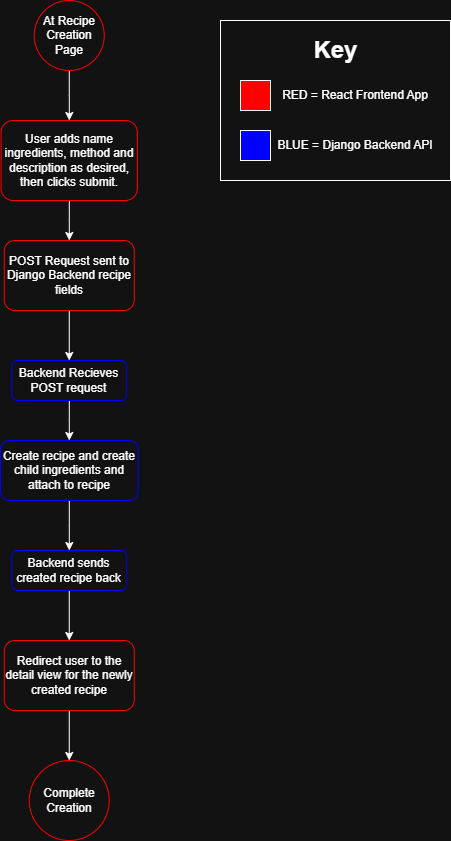

The diagram above was exported from draw.io. Its source (the exported page's mxGraphModel, read from the mxfile embedded in the PNG):
<mxGraphModel dx="2066" dy="1201" grid="1" gridSize="10" guides="1" tooltips="1" connect="1" arrows="1" fold="1" page="1" pageScale="1" pageWidth="827" pageHeight="1169" math="0" shadow="0">
  <root>
    <mxCell id="0" />
    <mxCell id="1" parent="0" />
    <mxCell id="7J_3t0eNlepobwzhPmr5-1" edge="1" parent="1" source="7J_3t0eNlepobwzhPmr5-2" style="edgeStyle=orthogonalEdgeStyle;rounded=0;orthogonalLoop=1;jettySize=auto;html=1;" target="7J_3t0eNlepobwzhPmr5-13" value="">
      <mxGeometry relative="1" as="geometry" />
    </mxCell>
    <mxCell id="7J_3t0eNlepobwzhPmr5-2" parent="1" style="rounded=1;whiteSpace=wrap;html=1;fontSize=12;glass=0;strokeWidth=1;shadow=0;strokeColor=#FF0000;" value="User adds name ingredients, method and description as desired, then clicks submit." vertex="1">
      <mxGeometry height="80" width="136.25" x="110.63" y="220" as="geometry" />
    </mxCell>
    <mxCell id="7J_3t0eNlepobwzhPmr5-3" edge="1" parent="1" source="7J_3t0eNlepobwzhPmr5-4" style="edgeStyle=orthogonalEdgeStyle;rounded=0;orthogonalLoop=1;jettySize=auto;html=1;" target="7J_3t0eNlepobwzhPmr5-2" value="">
      <mxGeometry relative="1" as="geometry" />
    </mxCell>
    <mxCell id="7J_3t0eNlepobwzhPmr5-4" parent="1" style="ellipse;whiteSpace=wrap;html=1;aspect=fixed;strokeColor=#FF0000;" value="At Recipe Creation Page" vertex="1">
      <mxGeometry height="70" width="70" x="143.75" y="100" as="geometry" />
    </mxCell>
    <mxCell id="7J_3t0eNlepobwzhPmr5-5" connectable="0" parent="1" style="group" value="" vertex="1">
      <mxGeometry height="160" width="230" x="330" y="120" as="geometry" />
    </mxCell>
    <mxCell id="7J_3t0eNlepobwzhPmr5-6" parent="7J_3t0eNlepobwzhPmr5-5" style="rounded=0;whiteSpace=wrap;html=1;" value="" vertex="1">
      <mxGeometry height="160" width="230" as="geometry" />
    </mxCell>
    <mxCell id="7J_3t0eNlepobwzhPmr5-7" parent="7J_3t0eNlepobwzhPmr5-5" style="whiteSpace=wrap;html=1;aspect=fixed;fillColor=#FF0000;" value="" vertex="1">
      <mxGeometry height="30" width="30" x="20" y="60" as="geometry" />
    </mxCell>
    <mxCell id="7J_3t0eNlepobwzhPmr5-8" parent="7J_3t0eNlepobwzhPmr5-5" style="text;html=1;whiteSpace=wrap;strokeColor=none;fillColor=none;align=center;verticalAlign=middle;rounded=0;autosize=1;resizable=0;" value="RED = React Frontend App" vertex="1">
      <mxGeometry height="30" width="170" x="50" y="60" as="geometry" />
    </mxCell>
    <mxCell id="7J_3t0eNlepobwzhPmr5-9" parent="7J_3t0eNlepobwzhPmr5-5" style="whiteSpace=wrap;html=1;aspect=fixed;fillColor=#0000FF;" value="" vertex="1">
      <mxGeometry height="30" width="30" x="20" y="110" as="geometry" />
    </mxCell>
    <mxCell id="7J_3t0eNlepobwzhPmr5-10" parent="7J_3t0eNlepobwzhPmr5-5" style="text;html=1;whiteSpace=wrap;strokeColor=none;fillColor=none;align=center;verticalAlign=middle;rounded=0;autosize=1;resizable=0;" value="BLUE = Django Backend API" vertex="1">
      <mxGeometry height="30" width="180" x="45" y="110" as="geometry" />
    </mxCell>
    <mxCell id="7J_3t0eNlepobwzhPmr5-11" parent="7J_3t0eNlepobwzhPmr5-5" style="text;strokeColor=none;fillColor=none;html=1;fontSize=24;fontStyle=1;verticalAlign=middle;align=center;" value="Key" vertex="1">
      <mxGeometry height="40" width="100" x="65" y="10" as="geometry" />
    </mxCell>
    <mxCell id="7J_3t0eNlepobwzhPmr5-12" edge="1" parent="1" source="7J_3t0eNlepobwzhPmr5-13" style="edgeStyle=orthogonalEdgeStyle;rounded=0;orthogonalLoop=1;jettySize=auto;html=1;" target="7J_3t0eNlepobwzhPmr5-15" value="">
      <mxGeometry relative="1" as="geometry" />
    </mxCell>
    <mxCell id="7J_3t0eNlepobwzhPmr5-13" parent="1" style="rounded=1;whiteSpace=wrap;html=1;fontSize=12;glass=0;strokeWidth=1;shadow=0;strokeColor=#FF0000;" value="POST Request sent to Django Backend recipe fields" vertex="1">
      <mxGeometry height="70" width="130" x="113.75" y="340" as="geometry" />
    </mxCell>
    <mxCell id="7J_3t0eNlepobwzhPmr5-30" edge="1" parent="1" source="7J_3t0eNlepobwzhPmr5-15" style="edgeStyle=orthogonalEdgeStyle;rounded=0;orthogonalLoop=1;jettySize=auto;html=1;" target="7J_3t0eNlepobwzhPmr5-24" value="">
      <mxGeometry relative="1" as="geometry" />
    </mxCell>
    <mxCell id="7J_3t0eNlepobwzhPmr5-15" parent="1" style="rounded=1;whiteSpace=wrap;html=1;fontSize=12;glass=0;strokeWidth=1;shadow=0;strokeColor=#0000FF;" value="Backend Recieves POST request" vertex="1">
      <mxGeometry height="40" width="115" x="121.25" y="460" as="geometry" />
    </mxCell>
    <mxCell id="7J_3t0eNlepobwzhPmr5-31" edge="1" parent="1" source="7J_3t0eNlepobwzhPmr5-24" style="edgeStyle=orthogonalEdgeStyle;rounded=0;orthogonalLoop=1;jettySize=auto;html=1;" target="7J_3t0eNlepobwzhPmr5-29" value="">
      <mxGeometry relative="1" as="geometry" />
    </mxCell>
    <mxCell id="7J_3t0eNlepobwzhPmr5-24" parent="1" style="rounded=1;whiteSpace=wrap;html=1;fontSize=12;glass=0;strokeWidth=1;shadow=0;strokeColor=#0000FF;" value="Create recipe and create child ingredients and attach to recipe" vertex="1">
      <mxGeometry height="60" width="137.5" x="110.01" y="540" as="geometry" />
    </mxCell>
    <mxCell id="7J_3t0eNlepobwzhPmr5-25" edge="1" parent="1" source="7J_3t0eNlepobwzhPmr5-26" style="edgeStyle=orthogonalEdgeStyle;rounded=0;orthogonalLoop=1;jettySize=auto;html=1;exitX=0.5;exitY=1;exitDx=0;exitDy=0;" target="7J_3t0eNlepobwzhPmr5-27">
      <mxGeometry relative="1" as="geometry" />
    </mxCell>
    <mxCell id="7J_3t0eNlepobwzhPmr5-26" parent="1" style="rounded=1;whiteSpace=wrap;html=1;fontSize=12;glass=0;strokeWidth=1;shadow=0;strokeColor=#FF0000;" value="Redirect user to the detail view for the newly created recipe" vertex="1">
      <mxGeometry height="70" width="130" x="113.76" y="740" as="geometry" />
    </mxCell>
    <mxCell id="7J_3t0eNlepobwzhPmr5-27" parent="1" style="ellipse;whiteSpace=wrap;html=1;aspect=fixed;strokeColor=#FF0000;" value="Complete Creation" vertex="1">
      <mxGeometry height="80" width="80" x="138.75" y="860" as="geometry" />
    </mxCell>
    <mxCell id="7J_3t0eNlepobwzhPmr5-32" edge="1" parent="1" source="7J_3t0eNlepobwzhPmr5-29" style="edgeStyle=orthogonalEdgeStyle;rounded=0;orthogonalLoop=1;jettySize=auto;html=1;" target="7J_3t0eNlepobwzhPmr5-26" value="">
      <mxGeometry relative="1" as="geometry" />
    </mxCell>
    <mxCell id="7J_3t0eNlepobwzhPmr5-29" parent="1" style="rounded=1;whiteSpace=wrap;html=1;fontSize=12;glass=0;strokeWidth=1;shadow=0;strokeColor=#0000FF;" value="Backend sends created recipe back" vertex="1">
      <mxGeometry height="40" width="115" x="121.26" y="650" as="geometry" />
    </mxCell>
  </root>
</mxGraphModel>